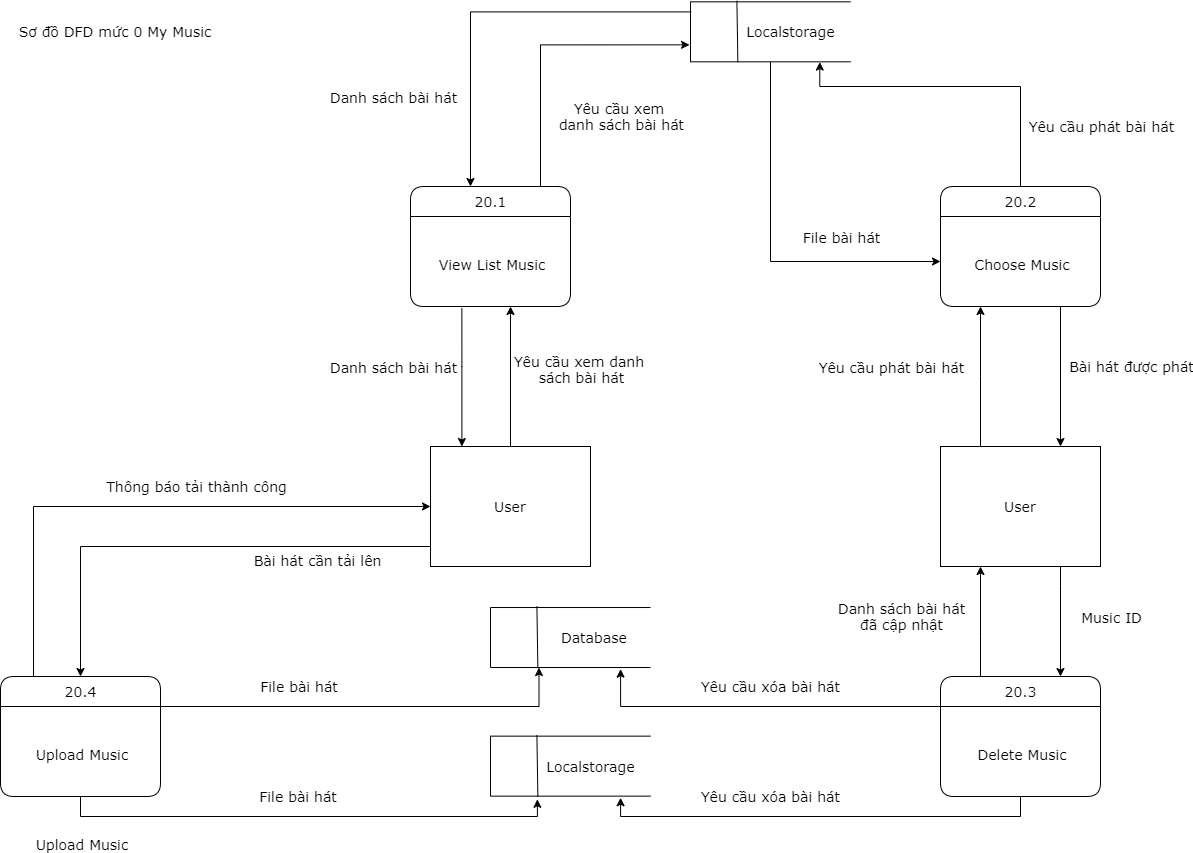

The diagram above was exported from draw.io. Its source (the exported page's mxGraphModel, read from the mxfile embedded in the PNG):
<mxGraphModel dx="1323" dy="1871" grid="1" gridSize="10" guides="1" tooltips="1" connect="1" arrows="1" fold="1" page="1" pageScale="1" pageWidth="827" pageHeight="1169" math="0" shadow="0">
  <root>
    <mxCell id="0" />
    <mxCell id="1" parent="0" />
    <mxCell id="NCw8Cf9mBKKXoPoowWGO-11" style="edgeStyle=orthogonalEdgeStyle;rounded=0;orthogonalLoop=1;jettySize=auto;html=1;fontFamily=Verdana;fontSize=14;" parent="1" source="NCw8Cf9mBKKXoPoowWGO-1" target="NCw8Cf9mBKKXoPoowWGO-3" edge="1">
      <mxGeometry relative="1" as="geometry">
        <mxPoint x="563" y="220" as="targetPoint" />
        <Array as="points">
          <mxPoint x="560" y="180" />
        </Array>
      </mxGeometry>
    </mxCell>
    <mxCell id="NCw8Cf9mBKKXoPoowWGO-12" value="&lt;font style=&quot;font-size: 14px;&quot;&gt;Yêu cầu xem danh &lt;br style=&quot;font-size: 14px;&quot;&gt;sách bài hát&lt;/font&gt;" style="edgeLabel;html=1;align=center;verticalAlign=middle;resizable=0;points=[];fontFamily=Verdana;fontSize=14;" parent="NCw8Cf9mBKKXoPoowWGO-11" vertex="1" connectable="0">
      <mxGeometry x="-0.3979" y="3" relative="1" as="geometry">
        <mxPoint x="73" y="-35.61" as="offset" />
      </mxGeometry>
    </mxCell>
    <mxCell id="NCw8Cf9mBKKXoPoowWGO-24" style="edgeStyle=orthogonalEdgeStyle;rounded=0;orthogonalLoop=1;jettySize=auto;html=1;fontFamily=Verdana;fontSize=14;" parent="1" source="NCw8Cf9mBKKXoPoowWGO-1" target="NCw8Cf9mBKKXoPoowWGO-8" edge="1">
      <mxGeometry relative="1" as="geometry">
        <Array as="points">
          <mxPoint x="100" y="420" />
        </Array>
      </mxGeometry>
    </mxCell>
    <mxCell id="NCw8Cf9mBKKXoPoowWGO-26" value="&lt;font style=&quot;font-size: 14px;&quot;&gt;Bài hát cần tải lên&lt;/font&gt;" style="edgeLabel;html=1;align=center;verticalAlign=middle;resizable=0;points=[];fontFamily=Verdana;fontSize=14;" parent="NCw8Cf9mBKKXoPoowWGO-24" vertex="1" connectable="0">
      <mxGeometry x="-0.2624" y="-3" relative="1" as="geometry">
        <mxPoint x="63" y="16" as="offset" />
      </mxGeometry>
    </mxCell>
    <mxCell id="NCw8Cf9mBKKXoPoowWGO-1" value="User" style="rounded=0;whiteSpace=wrap;html=1;fontFamily=Verdana;fontSize=14;" parent="1" vertex="1">
      <mxGeometry x="450" y="320" width="160" height="120" as="geometry" />
    </mxCell>
    <mxCell id="NCw8Cf9mBKKXoPoowWGO-29" style="edgeStyle=orthogonalEdgeStyle;rounded=0;orthogonalLoop=1;jettySize=auto;html=1;exitX=0.321;exitY=1.021;exitDx=0;exitDy=0;exitPerimeter=0;fontFamily=Verdana;fontSize=14;" parent="1" source="NCw8Cf9mBKKXoPoowWGO-3" target="NCw8Cf9mBKKXoPoowWGO-1" edge="1">
      <mxGeometry relative="1" as="geometry">
        <Array as="points">
          <mxPoint x="481" y="240" />
          <mxPoint x="481" y="240" />
        </Array>
      </mxGeometry>
    </mxCell>
    <mxCell id="NCw8Cf9mBKKXoPoowWGO-30" value="&lt;font style=&quot;font-size: 14px;&quot;&gt;Danh sách bài hát&lt;/font&gt;" style="edgeLabel;html=1;align=center;verticalAlign=middle;resizable=0;points=[];fontFamily=Verdana;fontSize=14;" parent="NCw8Cf9mBKKXoPoowWGO-29" vertex="1" connectable="0">
      <mxGeometry x="-0.1731" y="-2" relative="1" as="geometry">
        <mxPoint x="-66.41" y="1.4800000000000004" as="offset" />
      </mxGeometry>
    </mxCell>
    <mxCell id="3ofsYp0uQ2EAs6CsGdRY-4" style="edgeStyle=orthogonalEdgeStyle;rounded=0;orthogonalLoop=1;jettySize=auto;html=1;entryX=-0.006;entryY=0.717;entryDx=0;entryDy=0;entryPerimeter=0;fontFamily=Verdana;fontSize=14;" parent="1" source="NCw8Cf9mBKKXoPoowWGO-2" target="3ofsYp0uQ2EAs6CsGdRY-11" edge="1">
      <mxGeometry relative="1" as="geometry">
        <mxPoint x="120" y="100" as="targetPoint" />
        <Array as="points">
          <mxPoint x="560" y="-82" />
        </Array>
      </mxGeometry>
    </mxCell>
    <mxCell id="3ofsYp0uQ2EAs6CsGdRY-15" value="&lt;span style=&quot;font-size: 14px;&quot;&gt;Yêu cầu xem &lt;br style=&quot;font-size: 14px;&quot;&gt;danh sách bài hát&lt;/span&gt;" style="edgeLabel;html=1;align=center;verticalAlign=middle;resizable=0;points=[];fontFamily=Verdana;fontSize=14;" parent="3ofsYp0uQ2EAs6CsGdRY-4" vertex="1" connectable="0">
      <mxGeometry x="0.0234" relative="1" as="geometry">
        <mxPoint x="73.35000000000001" y="71.59" as="offset" />
      </mxGeometry>
    </mxCell>
    <mxCell id="NCw8Cf9mBKKXoPoowWGO-2" value="20.1" style="swimlane;childLayout=stackLayout;horizontal=1;startSize=30;horizontalStack=0;rounded=1;fontSize=14;fontStyle=0;strokeWidth=1;resizeParent=0;resizeLast=1;shadow=0;dashed=0;align=center;html=1;fontFamily=Verdana;" parent="1" vertex="1">
      <mxGeometry x="430" y="60" width="160" height="120" as="geometry" />
    </mxCell>
    <mxCell id="NCw8Cf9mBKKXoPoowWGO-3" value="&#10;&#10;View List Music" style="align=center;strokeColor=none;fillColor=none;spacingLeft=4;fontSize=14;verticalAlign=top;resizable=0;rotatable=0;part=1;fontFamily=Verdana;" parent="NCw8Cf9mBKKXoPoowWGO-2" vertex="1">
      <mxGeometry y="30" width="160" height="90" as="geometry" />
    </mxCell>
    <mxCell id="3ofsYp0uQ2EAs6CsGdRY-30" style="edgeStyle=orthogonalEdgeStyle;rounded=0;orthogonalLoop=1;jettySize=auto;html=1;entryX=0.808;entryY=1.004;entryDx=0;entryDy=0;entryPerimeter=0;fontFamily=Verdana;fontSize=14;" parent="1" source="NCw8Cf9mBKKXoPoowWGO-4" target="3ofsYp0uQ2EAs6CsGdRY-11" edge="1">
      <mxGeometry relative="1" as="geometry">
        <Array as="points">
          <mxPoint x="1040" y="-40" />
          <mxPoint x="839" y="-40" />
        </Array>
      </mxGeometry>
    </mxCell>
    <mxCell id="3ofsYp0uQ2EAs6CsGdRY-32" value="Yêu cầu phát bài hát" style="edgeLabel;html=1;align=center;verticalAlign=middle;resizable=0;points=[];fontSize=14;fontFamily=Verdana;" parent="3ofsYp0uQ2EAs6CsGdRY-30" vertex="1" connectable="0">
      <mxGeometry x="-0.4735" y="-3" relative="1" as="geometry">
        <mxPoint x="77" y="25.88" as="offset" />
      </mxGeometry>
    </mxCell>
    <mxCell id="NCw8Cf9mBKKXoPoowWGO-4" value="20.2" style="swimlane;childLayout=stackLayout;horizontal=1;startSize=30;horizontalStack=0;rounded=1;fontSize=14;fontStyle=0;strokeWidth=1;resizeParent=0;resizeLast=1;shadow=0;dashed=0;align=center;html=1;fontFamily=Verdana;" parent="1" vertex="1">
      <mxGeometry x="960" y="60" width="160" height="120" as="geometry" />
    </mxCell>
    <mxCell id="NCw8Cf9mBKKXoPoowWGO-5" value="&#10;&#10;Choose Music" style="align=center;strokeColor=none;fillColor=none;spacingLeft=4;fontSize=14;verticalAlign=top;resizable=0;rotatable=0;part=1;fontFamily=Verdana;" parent="NCw8Cf9mBKKXoPoowWGO-4" vertex="1">
      <mxGeometry y="30" width="160" height="90" as="geometry" />
    </mxCell>
    <mxCell id="3ofsYp0uQ2EAs6CsGdRY-34" style="edgeStyle=orthogonalEdgeStyle;rounded=0;orthogonalLoop=1;jettySize=auto;html=1;entryX=0.25;entryY=1;entryDx=0;entryDy=0;fontFamily=Verdana;fontSize=14;" parent="1" source="NCw8Cf9mBKKXoPoowWGO-6" target="NCw8Cf9mBKKXoPoowWGO-31" edge="1">
      <mxGeometry relative="1" as="geometry">
        <Array as="points">
          <mxPoint x="1000" y="510" />
          <mxPoint x="1000" y="510" />
        </Array>
      </mxGeometry>
    </mxCell>
    <mxCell id="3ofsYp0uQ2EAs6CsGdRY-35" value="Danh sách bài hát&lt;br&gt;đã cập nhật" style="edgeLabel;html=1;align=center;verticalAlign=middle;resizable=0;points=[];fontSize=14;fontFamily=Verdana;" parent="3ofsYp0uQ2EAs6CsGdRY-34" vertex="1" connectable="0">
      <mxGeometry x="-0.2032" y="1" relative="1" as="geometry">
        <mxPoint x="-79" y="-16.47" as="offset" />
      </mxGeometry>
    </mxCell>
    <mxCell id="NCw8Cf9mBKKXoPoowWGO-6" value="20.3" style="swimlane;childLayout=stackLayout;horizontal=1;startSize=30;horizontalStack=0;rounded=1;fontSize=14;fontStyle=0;strokeWidth=1;resizeParent=0;resizeLast=1;shadow=0;dashed=0;align=center;html=1;fontFamily=Verdana;" parent="1" vertex="1">
      <mxGeometry x="960" y="550" width="160" height="120" as="geometry" />
    </mxCell>
    <mxCell id="NCw8Cf9mBKKXoPoowWGO-7" value="&#10;&#10;Delete Music" style="align=center;strokeColor=none;fillColor=none;spacingLeft=4;fontSize=14;verticalAlign=top;resizable=0;rotatable=0;part=1;fontFamily=Verdana;" parent="NCw8Cf9mBKKXoPoowWGO-6" vertex="1">
      <mxGeometry y="30" width="160" height="90" as="geometry" />
    </mxCell>
    <mxCell id="NCw8Cf9mBKKXoPoowWGO-25" style="edgeStyle=orthogonalEdgeStyle;rounded=0;orthogonalLoop=1;jettySize=auto;html=1;fontFamily=Verdana;fontSize=14;entryX=0.303;entryY=1.001;entryDx=0;entryDy=0;entryPerimeter=0;" parent="1" source="NCw8Cf9mBKKXoPoowWGO-8" target="NCw8Cf9mBKKXoPoowWGO-18" edge="1">
      <mxGeometry relative="1" as="geometry">
        <Array as="points">
          <mxPoint x="558" y="580" />
        </Array>
        <mxPoint x="565" y="540" as="targetPoint" />
      </mxGeometry>
    </mxCell>
    <mxCell id="NCw8Cf9mBKKXoPoowWGO-27" value="&lt;font style=&quot;font-size: 14px;&quot;&gt;File bài hát&amp;nbsp;&lt;/font&gt;" style="edgeLabel;html=1;align=center;verticalAlign=middle;resizable=0;points=[];fontFamily=Verdana;fontSize=14;" parent="NCw8Cf9mBKKXoPoowWGO-25" vertex="1" connectable="0">
      <mxGeometry x="-0.1189" y="-2" relative="1" as="geometry">
        <mxPoint x="-43.53" y="-22.060000000000002" as="offset" />
      </mxGeometry>
    </mxCell>
    <mxCell id="ihNkRm9xQPL1oRdu4cGV-3" style="edgeStyle=orthogonalEdgeStyle;rounded=0;orthogonalLoop=1;jettySize=auto;html=1;entryX=0;entryY=0.5;entryDx=0;entryDy=0;fontFamily=Verdana;fontSize=14;" parent="1" source="NCw8Cf9mBKKXoPoowWGO-8" target="NCw8Cf9mBKKXoPoowWGO-1" edge="1">
      <mxGeometry relative="1" as="geometry">
        <Array as="points">
          <mxPoint x="53" y="380" />
        </Array>
      </mxGeometry>
    </mxCell>
    <mxCell id="ihNkRm9xQPL1oRdu4cGV-4" value="&lt;font style=&quot;font-size: 14px;&quot;&gt;Thông báo tải thành công&lt;/font&gt;" style="edgeLabel;html=1;align=center;verticalAlign=middle;resizable=0;points=[];fontFamily=Verdana;fontSize=14;" parent="ihNkRm9xQPL1oRdu4cGV-3" vertex="1" connectable="0">
      <mxGeometry x="-0.1323" y="5" relative="1" as="geometry">
        <mxPoint x="86.12" y="-15.049999999999997" as="offset" />
      </mxGeometry>
    </mxCell>
    <mxCell id="NCw8Cf9mBKKXoPoowWGO-8" value="20.4" style="swimlane;childLayout=stackLayout;horizontal=1;startSize=30;horizontalStack=0;rounded=1;fontSize=14;fontStyle=0;strokeWidth=1;resizeParent=0;resizeLast=1;shadow=0;dashed=0;align=center;html=1;fontFamily=Verdana;" parent="1" vertex="1">
      <mxGeometry x="20" y="550" width="160" height="120" as="geometry" />
    </mxCell>
    <mxCell id="NCw8Cf9mBKKXoPoowWGO-9" value="&#10;&#10;Upload Music" style="align=center;strokeColor=none;fillColor=none;spacingLeft=4;fontSize=14;verticalAlign=top;resizable=0;rotatable=0;part=1;fontFamily=Verdana;" parent="NCw8Cf9mBKKXoPoowWGO-8" vertex="1">
      <mxGeometry y="30" width="160" height="90" as="geometry" />
    </mxCell>
    <mxCell id="3ofsYp0uQ2EAs6CsGdRY-43" value="&#10;&#10;Upload Music" style="align=center;strokeColor=none;fillColor=none;spacingLeft=4;fontSize=14;verticalAlign=top;resizable=0;rotatable=0;part=1;fontFamily=Verdana;" parent="NCw8Cf9mBKKXoPoowWGO-8" vertex="1">
      <mxGeometry y="120" width="160" as="geometry" />
    </mxCell>
    <mxCell id="NCw8Cf9mBKKXoPoowWGO-10" value="&lt;span style=&quot;font-size: 14px;&quot;&gt;Sơ đồ DFD mức 0 My Music&lt;/span&gt;" style="text;html=1;strokeColor=none;fillColor=none;align=center;verticalAlign=middle;whiteSpace=wrap;rounded=0;fontFamily=Verdana;fontSize=14;" parent="1" vertex="1">
      <mxGeometry x="30" y="-110" width="210" height="30" as="geometry" />
    </mxCell>
    <mxCell id="NCw8Cf9mBKKXoPoowWGO-18" value="&amp;nbsp; &amp;nbsp; &amp;nbsp; &amp;nbsp; &amp;nbsp; &amp;nbsp; &amp;nbsp; Database" style="strokeWidth=1;html=1;shape=mxgraph.flowchart.annotation_1;align=left;pointerEvents=1;fontFamily=Verdana;fontSize=14;" parent="1" vertex="1">
      <mxGeometry x="510" y="481.02" width="160" height="60" as="geometry" />
    </mxCell>
    <mxCell id="NCw8Cf9mBKKXoPoowWGO-19" value="" style="endArrow=none;html=1;entryX=0.296;entryY=1.006;entryDx=0;entryDy=0;entryPerimeter=0;exitX=0.29;exitY=-0.017;exitDx=0;exitDy=0;exitPerimeter=0;fontFamily=Verdana;fontSize=14;" parent="1" source="NCw8Cf9mBKKXoPoowWGO-18" target="NCw8Cf9mBKKXoPoowWGO-18" edge="1">
      <mxGeometry x="-0.0029" y="-27" width="50" height="50" relative="1" as="geometry">
        <mxPoint x="1350" y="192.03999999999996" as="sourcePoint" />
        <mxPoint x="1150" y="342.03999999999996" as="targetPoint" />
        <mxPoint as="offset" />
      </mxGeometry>
    </mxCell>
    <mxCell id="3ofsYp0uQ2EAs6CsGdRY-20" style="edgeStyle=orthogonalEdgeStyle;rounded=0;orthogonalLoop=1;jettySize=auto;html=1;fontFamily=Verdana;fontSize=14;" parent="1" source="NCw8Cf9mBKKXoPoowWGO-31" target="NCw8Cf9mBKKXoPoowWGO-5" edge="1">
      <mxGeometry relative="1" as="geometry">
        <Array as="points">
          <mxPoint x="1000" y="250" />
          <mxPoint x="1000" y="250" />
        </Array>
      </mxGeometry>
    </mxCell>
    <mxCell id="3ofsYp0uQ2EAs6CsGdRY-22" value="&lt;font style=&quot;font-size: 14px;&quot;&gt;Yêu cầu phát bài hát&lt;/font&gt;" style="edgeLabel;html=1;align=center;verticalAlign=middle;resizable=0;points=[];fontFamily=Verdana;fontSize=14;" parent="3ofsYp0uQ2EAs6CsGdRY-20" vertex="1" connectable="0">
      <mxGeometry x="-0.1807" y="4" relative="1" as="geometry">
        <mxPoint x="-86" y="-22.35" as="offset" />
      </mxGeometry>
    </mxCell>
    <mxCell id="3ofsYp0uQ2EAs6CsGdRY-23" style="edgeStyle=orthogonalEdgeStyle;rounded=0;orthogonalLoop=1;jettySize=auto;html=1;entryX=0.75;entryY=0;entryDx=0;entryDy=0;fontFamily=Verdana;fontSize=14;" parent="1" source="NCw8Cf9mBKKXoPoowWGO-31" target="NCw8Cf9mBKKXoPoowWGO-6" edge="1">
      <mxGeometry relative="1" as="geometry">
        <Array as="points">
          <mxPoint x="1080" y="460" />
          <mxPoint x="1080" y="460" />
        </Array>
      </mxGeometry>
    </mxCell>
    <mxCell id="3ofsYp0uQ2EAs6CsGdRY-26" value="Music ID" style="edgeLabel;html=1;align=center;verticalAlign=middle;resizable=0;points=[];fontFamily=Verdana;fontSize=14;" parent="3ofsYp0uQ2EAs6CsGdRY-23" vertex="1" connectable="0">
      <mxGeometry x="-0.2745" y="1" relative="1" as="geometry">
        <mxPoint x="49" y="10" as="offset" />
      </mxGeometry>
    </mxCell>
    <mxCell id="NCw8Cf9mBKKXoPoowWGO-31" value="User" style="rounded=0;whiteSpace=wrap;html=1;fontFamily=Verdana;fontSize=14;" parent="1" vertex="1">
      <mxGeometry x="960" y="320" width="160" height="120" as="geometry" />
    </mxCell>
    <mxCell id="NCw8Cf9mBKKXoPoowWGO-32" style="edgeStyle=orthogonalEdgeStyle;rounded=0;orthogonalLoop=1;jettySize=auto;html=1;fontFamily=Verdana;fontSize=14;" parent="1" source="NCw8Cf9mBKKXoPoowWGO-5" edge="1">
      <mxGeometry relative="1" as="geometry">
        <mxPoint x="1080" y="320" as="targetPoint" />
        <Array as="points">
          <mxPoint x="1080" y="320" />
        </Array>
      </mxGeometry>
    </mxCell>
    <mxCell id="NCw8Cf9mBKKXoPoowWGO-33" value="&lt;font style=&quot;font-size: 14px;&quot;&gt;Bài hát được phát&lt;/font&gt;" style="edgeLabel;html=1;align=center;verticalAlign=middle;resizable=0;points=[];fontFamily=Verdana;fontSize=14;" parent="NCw8Cf9mBKKXoPoowWGO-32" vertex="1" connectable="0">
      <mxGeometry x="-0.2933" y="-4" relative="1" as="geometry">
        <mxPoint x="74" y="10.59" as="offset" />
      </mxGeometry>
    </mxCell>
    <mxCell id="3ofsYp0uQ2EAs6CsGdRY-6" style="edgeStyle=orthogonalEdgeStyle;rounded=0;orthogonalLoop=1;jettySize=auto;html=1;exitX=0.004;exitY=0.168;exitDx=0;exitDy=0;exitPerimeter=0;fontFamily=Verdana;fontSize=14;" parent="1" source="3ofsYp0uQ2EAs6CsGdRY-11" edge="1">
      <mxGeometry relative="1" as="geometry">
        <mxPoint x="160" y="180" as="sourcePoint" />
        <mxPoint x="490" y="60" as="targetPoint" />
        <Array as="points">
          <mxPoint x="490" y="-115" />
          <mxPoint x="490" y="60" />
        </Array>
      </mxGeometry>
    </mxCell>
    <mxCell id="3ofsYp0uQ2EAs6CsGdRY-21" value="&lt;span style=&quot;font-size: 14px;&quot;&gt;Danh sách bài hát&lt;/span&gt;" style="edgeLabel;html=1;align=center;verticalAlign=middle;resizable=0;points=[];fontFamily=Verdana;fontSize=14;" parent="3ofsYp0uQ2EAs6CsGdRY-6" vertex="1" connectable="0">
      <mxGeometry x="0.1112" y="3" relative="1" as="geometry">
        <mxPoint x="-77.64" y="81.65" as="offset" />
      </mxGeometry>
    </mxCell>
    <mxCell id="3ofsYp0uQ2EAs6CsGdRY-31" style="edgeStyle=orthogonalEdgeStyle;rounded=0;orthogonalLoop=1;jettySize=auto;html=1;entryX=0;entryY=0.5;entryDx=0;entryDy=0;fontFamily=Verdana;fontSize=14;" parent="1" source="3ofsYp0uQ2EAs6CsGdRY-11" target="NCw8Cf9mBKKXoPoowWGO-5" edge="1">
      <mxGeometry relative="1" as="geometry">
        <Array as="points">
          <mxPoint x="790" y="135" />
        </Array>
      </mxGeometry>
    </mxCell>
    <mxCell id="3ofsYp0uQ2EAs6CsGdRY-33" value="File bài hát" style="edgeLabel;html=1;align=center;verticalAlign=middle;resizable=0;points=[];fontSize=14;fontFamily=Verdana;" parent="3ofsYp0uQ2EAs6CsGdRY-31" vertex="1" connectable="0">
      <mxGeometry x="-0.3366" y="-4" relative="1" as="geometry">
        <mxPoint x="74" y="52.32" as="offset" />
      </mxGeometry>
    </mxCell>
    <mxCell id="3ofsYp0uQ2EAs6CsGdRY-11" value="&amp;nbsp; &amp;nbsp; &amp;nbsp; &amp;nbsp; &amp;nbsp; &amp;nbsp;Localstorage" style="strokeWidth=1;html=1;shape=mxgraph.flowchart.annotation_1;align=left;pointerEvents=1;fontFamily=Verdana;fontSize=14;" parent="1" vertex="1">
      <mxGeometry x="710" y="-124.67000000000002" width="160" height="60" as="geometry" />
    </mxCell>
    <mxCell id="3ofsYp0uQ2EAs6CsGdRY-12" value="" style="endArrow=none;html=1;entryX=0.296;entryY=1.006;entryDx=0;entryDy=0;entryPerimeter=0;exitX=0.29;exitY=-0.017;exitDx=0;exitDy=0;exitPerimeter=0;fontFamily=Verdana;fontSize=14;" parent="1" source="3ofsYp0uQ2EAs6CsGdRY-11" target="3ofsYp0uQ2EAs6CsGdRY-11" edge="1">
      <mxGeometry x="-0.0029" y="-27" width="50" height="50" relative="1" as="geometry">
        <mxPoint x="1549" y="-413.65000000000003" as="sourcePoint" />
        <mxPoint x="1349" y="-263.65000000000003" as="targetPoint" />
        <mxPoint as="offset" />
      </mxGeometry>
    </mxCell>
    <mxCell id="3ofsYp0uQ2EAs6CsGdRY-27" style="edgeStyle=orthogonalEdgeStyle;rounded=0;orthogonalLoop=1;jettySize=auto;html=1;exitX=0;exitY=0;exitDx=0;exitDy=0;fontFamily=Verdana;fontSize=14;entryX=0.813;entryY=1.027;entryDx=0;entryDy=0;entryPerimeter=0;" parent="1" source="NCw8Cf9mBKKXoPoowWGO-7" target="NCw8Cf9mBKKXoPoowWGO-18" edge="1">
      <mxGeometry relative="1" as="geometry">
        <mxPoint x="910" y="590" as="sourcePoint" />
        <mxPoint x="660" y="560" as="targetPoint" />
        <Array as="points">
          <mxPoint x="640" y="580" />
        </Array>
      </mxGeometry>
    </mxCell>
    <mxCell id="3ofsYp0uQ2EAs6CsGdRY-29" value="Yêu cầu xóa bài hát" style="edgeLabel;html=1;align=center;verticalAlign=middle;resizable=0;points=[];fontFamily=Verdana;fontSize=14;" parent="3ofsYp0uQ2EAs6CsGdRY-27" vertex="1" connectable="0">
      <mxGeometry x="0.1864" y="1" relative="1" as="geometry">
        <mxPoint x="41.76" y="-21.04" as="offset" />
      </mxGeometry>
    </mxCell>
    <mxCell id="3ofsYp0uQ2EAs6CsGdRY-37" value="&amp;nbsp; &amp;nbsp; &amp;nbsp; &amp;nbsp; &amp;nbsp; &amp;nbsp;Localstorage" style="strokeWidth=1;html=1;shape=mxgraph.flowchart.annotation_1;align=left;pointerEvents=1;fontFamily=Verdana;fontSize=14;" parent="1" vertex="1">
      <mxGeometry x="510" y="609.6399999999999" width="160" height="60" as="geometry" />
    </mxCell>
    <mxCell id="3ofsYp0uQ2EAs6CsGdRY-38" value="" style="endArrow=none;html=1;entryX=0.296;entryY=1.006;entryDx=0;entryDy=0;entryPerimeter=0;exitX=0.29;exitY=-0.017;exitDx=0;exitDy=0;exitPerimeter=0;fontFamily=Verdana;fontSize=14;" parent="1" source="3ofsYp0uQ2EAs6CsGdRY-37" target="3ofsYp0uQ2EAs6CsGdRY-37" edge="1">
      <mxGeometry x="-0.0029" y="-27" width="50" height="50" relative="1" as="geometry">
        <mxPoint x="1349" y="320.6599999999999" as="sourcePoint" />
        <mxPoint x="1149" y="470.6599999999999" as="targetPoint" />
        <mxPoint as="offset" />
      </mxGeometry>
    </mxCell>
    <mxCell id="3ofsYp0uQ2EAs6CsGdRY-39" style="edgeStyle=orthogonalEdgeStyle;rounded=0;orthogonalLoop=1;jettySize=auto;html=1;entryX=0.293;entryY=1.053;entryDx=0;entryDy=0;entryPerimeter=0;fontFamily=Verdana;fontSize=14;" parent="1" source="NCw8Cf9mBKKXoPoowWGO-9" target="3ofsYp0uQ2EAs6CsGdRY-37" edge="1">
      <mxGeometry relative="1" as="geometry">
        <Array as="points">
          <mxPoint x="100" y="690" />
          <mxPoint x="557" y="690" />
        </Array>
      </mxGeometry>
    </mxCell>
    <mxCell id="3ofsYp0uQ2EAs6CsGdRY-40" value="File bài hát&amp;nbsp;" style="edgeLabel;html=1;align=center;verticalAlign=middle;resizable=0;points=[];fontSize=14;fontFamily=Verdana;" parent="3ofsYp0uQ2EAs6CsGdRY-39" vertex="1" connectable="0">
      <mxGeometry x="-0.1441" y="2" relative="1" as="geometry">
        <mxPoint x="28.29" y="-18.42" as="offset" />
      </mxGeometry>
    </mxCell>
    <mxCell id="3ofsYp0uQ2EAs6CsGdRY-41" style="edgeStyle=orthogonalEdgeStyle;rounded=0;orthogonalLoop=1;jettySize=auto;html=1;entryX=0.813;entryY=1.027;entryDx=0;entryDy=0;entryPerimeter=0;fontFamily=Verdana;fontSize=14;" parent="1" source="NCw8Cf9mBKKXoPoowWGO-7" target="3ofsYp0uQ2EAs6CsGdRY-37" edge="1">
      <mxGeometry relative="1" as="geometry">
        <Array as="points">
          <mxPoint x="1040" y="690" />
          <mxPoint x="640" y="690" />
        </Array>
      </mxGeometry>
    </mxCell>
    <mxCell id="3ofsYp0uQ2EAs6CsGdRY-42" value="Yêu cầu xóa bài hát" style="edgeLabel;html=1;align=center;verticalAlign=middle;resizable=0;points=[];fontSize=14;fontFamily=Verdana;" parent="3ofsYp0uQ2EAs6CsGdRY-41" vertex="1" connectable="0">
      <mxGeometry x="0.2352" y="4" relative="1" as="geometry">
        <mxPoint x="0.5300000000000011" y="-24.060000000000002" as="offset" />
      </mxGeometry>
    </mxCell>
  </root>
</mxGraphModel>